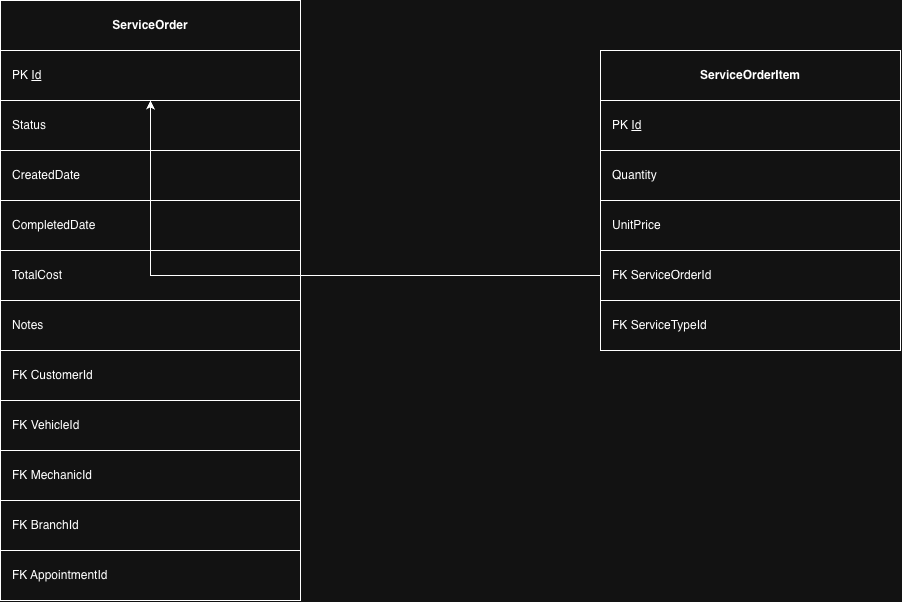

The diagram above was exported from draw.io. Its source (the exported page's mxGraphModel, read from the mxfile embedded in the PNG):
<mxGraphModel dx="817" dy="672" grid="1" gridSize="10" guides="1" tooltips="1" connect="1" arrows="1" fold="1" page="1" pageScale="1" pageWidth="850" pageHeight="1100" math="0" shadow="0">
  <root>
    <mxCell id="0" />
    <mxCell id="1" parent="0" />
    <mxCell id="so_header" parent="1" style="rounded=0;whiteSpace=wrap;html=1;fontStyle=1;" value="ServiceOrder" vertex="1">
      <mxGeometry height="50" width="300" x="100" y="40" as="geometry" />
    </mxCell>
    <mxCell id="so_pk_id" parent="1" style="rounded=0;whiteSpace=wrap;html=1;align=left;spacingLeft=10;" value="PK &lt;u&gt;Id&lt;/u&gt;" vertex="1">
      <mxGeometry height="50" width="300" x="100" y="90" as="geometry" />
    </mxCell>
    <mxCell id="so_status" parent="1" style="rounded=0;whiteSpace=wrap;html=1;align=left;spacingLeft=10;" value="Status" vertex="1">
      <mxGeometry height="50" width="300" x="100" y="140" as="geometry" />
    </mxCell>
    <mxCell id="so_created" parent="1" style="rounded=0;whiteSpace=wrap;html=1;align=left;spacingLeft=10;" value="CreatedDate" vertex="1">
      <mxGeometry height="50" width="300" x="100" y="190" as="geometry" />
    </mxCell>
    <mxCell id="so_completed" parent="1" style="rounded=0;whiteSpace=wrap;html=1;align=left;spacingLeft=10;" value="CompletedDate" vertex="1">
      <mxGeometry height="50" width="300" x="100" y="240" as="geometry" />
    </mxCell>
    <mxCell id="so_totalcost" parent="1" style="rounded=0;whiteSpace=wrap;html=1;align=left;spacingLeft=10;" value="TotalCost" vertex="1">
      <mxGeometry height="50" width="300" x="100" y="290" as="geometry" />
    </mxCell>
    <mxCell id="so_notes" parent="1" style="rounded=0;whiteSpace=wrap;html=1;align=left;spacingLeft=10;" value="Notes" vertex="1">
      <mxGeometry height="50" width="300" x="100" y="340" as="geometry" />
    </mxCell>
    <mxCell id="so_fk_customer" parent="1" style="rounded=0;whiteSpace=wrap;html=1;align=left;spacingLeft=10;" value="FK CustomerId" vertex="1">
      <mxGeometry height="50" width="300" x="100" y="390" as="geometry" />
    </mxCell>
    <mxCell id="so_fk_vehicle" parent="1" style="rounded=0;whiteSpace=wrap;html=1;align=left;spacingLeft=10;" value="FK VehicleId" vertex="1">
      <mxGeometry height="50" width="300" x="100" y="440" as="geometry" />
    </mxCell>
    <mxCell id="so_fk_mechanic" parent="1" style="rounded=0;whiteSpace=wrap;html=1;align=left;spacingLeft=10;" value="FK MechanicId" vertex="1">
      <mxGeometry height="50" width="300" x="100" y="490" as="geometry" />
    </mxCell>
    <mxCell id="so_fk_branch" parent="1" style="rounded=0;whiteSpace=wrap;html=1;align=left;spacingLeft=10;" value="FK BranchId" vertex="1">
      <mxGeometry height="50" width="300" x="100" y="540" as="geometry" />
    </mxCell>
    <mxCell id="so_fk_appointment" parent="1" style="rounded=0;whiteSpace=wrap;html=1;align=left;spacingLeft=10;" value="FK AppointmentId" vertex="1">
      <mxGeometry height="50" width="300" x="100" y="590" as="geometry" />
    </mxCell>
    <mxCell id="soi_header" parent="1" style="rounded=0;whiteSpace=wrap;html=1;fontStyle=1;" value="ServiceOrderItem" vertex="1">
      <mxGeometry height="50" width="300" x="700" y="90" as="geometry" />
    </mxCell>
    <mxCell id="soi_pk_id" parent="1" style="rounded=0;whiteSpace=wrap;html=1;align=left;spacingLeft=10;" value="PK &lt;u&gt;Id&lt;/u&gt;" vertex="1">
      <mxGeometry height="50" width="300" x="700" y="140" as="geometry" />
    </mxCell>
    <mxCell id="soi_quantity" parent="1" style="rounded=0;whiteSpace=wrap;html=1;align=left;spacingLeft=10;" value="Quantity" vertex="1">
      <mxGeometry height="50" width="300" x="700" y="190" as="geometry" />
    </mxCell>
    <mxCell id="soi_unitprice" parent="1" style="rounded=0;whiteSpace=wrap;html=1;align=left;spacingLeft=10;" value="UnitPrice" vertex="1">
      <mxGeometry height="50" width="300" x="700" y="240" as="geometry" />
    </mxCell>
    <mxCell id="soi_fk_serviceorder" parent="1" style="rounded=0;whiteSpace=wrap;html=1;align=left;spacingLeft=10;" value="FK ServiceOrderId" vertex="1">
      <mxGeometry height="50" width="300" x="700" y="290" as="geometry" />
    </mxCell>
    <mxCell id="soi_fk_servicetype" parent="1" style="rounded=0;whiteSpace=wrap;html=1;align=left;spacingLeft=10;" value="FK ServiceTypeId" vertex="1">
      <mxGeometry height="50" width="300" x="700" y="340" as="geometry" />
    </mxCell>
    <mxCell id="rel1" edge="1" parent="1" source="soi_fk_serviceorder" style="edgeStyle=orthogonalEdgeStyle;html=1;endArrow=classic;elbow=vertical;startArrow=none;rounded=0;" target="so_pk_id">
      <mxGeometry relative="1" as="geometry" />
    </mxCell>
  </root>
</mxGraphModel>